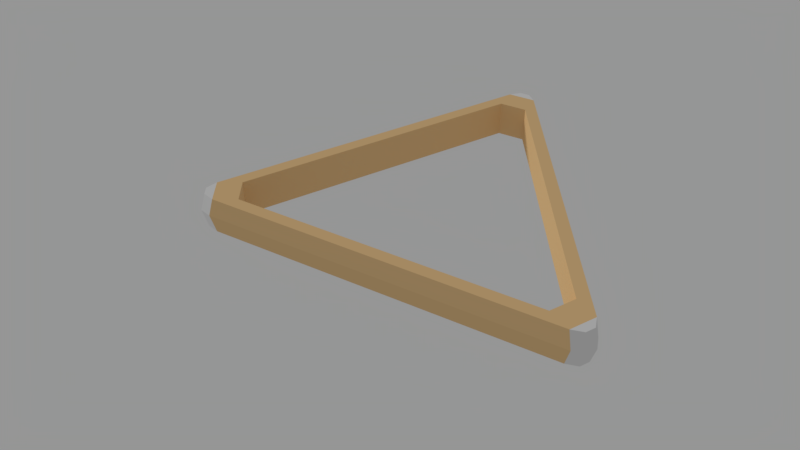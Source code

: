 # Source: 8ball_rack.blend  (saved by Blender 2.78.0; exported with 4.5.12 LTS)
import bpy
from mathutils import Matrix  # noqa: F401  (used for matrix-valued properties, if any)

bpy.ops.wm.read_factory_settings(use_empty=True)
scene = bpy.context.scene
scene.name = 'Scene'

# ---- collections
col_collection_1 = bpy.data.collections.new('Collection 1'); scene.collection.children.link(col_collection_1)

# ---- materials (node trees are filled in below, after node groups)
mat_white = bpy.data.materials.new('white')
mat_white.alpha_threshold = 0.0
mat_white.roughness = 0.5
mat_wood = bpy.data.materials.new('wood')
mat_wood.alpha_threshold = 0.0
mat_wood.roughness = 0.5

# ---- material node trees
mat_white.use_nodes = True; mat_white.node_tree.nodes.clear()
_N = mat_white.node_tree.nodes; _L = mat_white.node_tree.links
n0 = _N.new('ShaderNodeOutputMaterial'); n0.name = 'Material Output'; n0.location = (300, 300)
n1 = _N.new('ShaderNodeBsdfDiffuse'); n1.name = 'Diffuse BSDF'; n1.location = (10, 300)
n1.inputs[0].default_value = (0.7991, 0.7991, 0.7991, 1.0)
_L.new(n1.outputs[0], n0.inputs[0])
n0.is_active_output = True
mat_wood.use_nodes = True; mat_wood.node_tree.nodes.clear()
_N = mat_wood.node_tree.nodes; _L = mat_wood.node_tree.links
n0 = _N.new('ShaderNodeOutputMaterial'); n0.name = 'Material Output'; n0.location = (300, 300)
n1 = _N.new('ShaderNodeBsdfDiffuse'); n1.name = 'Diffuse BSDF'; n1.location = (10, 300)
n1.inputs[0].default_value = (0.8469, 0.5711, 0.2789, 1.0)
_L.new(n1.outputs[0], n0.inputs[0])
n0.is_active_output = True

# ---- world
world_world = bpy.data.worlds.new('World'); scene.world = world_world
world_world.color = (0.3032, 0.3032, 0.3032)
world_world.use_sun_shadow = False
world_world.sun_shadow_jitter_overblur = 0.0
world_world.cycles.sampling_method = 'MANUAL'

# ---- cameras
cam_camera = bpy.data.cameras.new('Camera')
cam_camera.clip_end = 100.0
cam_camera.lens = 35.0
cam_camera.sensor_width = 32.0
cam_camera.sensor_height = 18.0
cam_camera.ortho_scale = 7.314
cam_camera.dof.focus_distance = 0.0

# ---- lights
light_lamp = bpy.data.lights.new('Lamp', 'SUN')
light_lamp.transmission_factor = 0.0
light_lamp.cutoff_distance = 30.0
light_lamp.angle = 0.1993
light_lamp.energy = 1.0
light_lamp.shadow_buffer_clip_start = 1.001
light_lamp.shadow_soft_size = 0.1
light_lamp.shadow_cascade_max_distance = 1000.0

# ---- meshes
me_sphere_008 = bpy.data.meshes.new('Sphere.008')
me_sphere_008.from_pydata([(-0.01233, 0.1341, 0.008333), (0.01233, 0.1341, 0.008333), (0.01233, 0.1341, -0.025), (-0.01233, 0.1341, -0.025), (-0.1362, -0.1284, 0.008333), (-0.1489, -0.1066, 0.008333), (-0.1489, -0.1066, -0.025), (-0.1362, -0.1284, -0.025), (0.1489, -0.1066, 0.008333), (0.1362, -0.1284, 0.008333), (0.1362, -0.1284, -0.025), (0.1489, -0.1066, -0.025), (-0.1678, -0.1178, -0.025), (-0.1551, -0.1395, -0.025), (-0.166, -0.1366, -0.025), (-0.1706, -0.1286, -0.025), (-0.1551, -0.1395, 0.008333), (-0.1678, -0.1178, 0.008333), (-0.01233, 0.1564, 0.008333), (0.01233, 0.1564, 0.008333), (0.01233, 0.1564, -0.025), (-0.01233, 0.1564, -0.025), (-0.004515, 0.1643, -0.025), (0.004513, 0.1643, -0.025), (0.1678, -0.1177, 0.008333), (0.166, -0.1366, 0.008333), (0.1678, -0.1177, -0.025), (0.1551, -0.1395, -0.025), (0.1706, -0.1286, -0.025), (0.166, -0.1366, -0.025), (-0.1589, -0.142, -0.008333), (-0.166, -0.1366, 0.008333), (-0.17, -0.1391, -0.008333), (-0.1706, -0.1286, 0.008333), (-0.1747, -0.1309, -0.008333), (-0.1718, -0.1198, -0.008333), (-0.01263, 0.1609, -0.008333), (-0.004515, 0.1643, 0.008333), (-0.004623, 0.1691, -0.008333), (0.004513, 0.1643, 0.008333), (0.004621, 0.1691, -0.008333), (0.01263, 0.1609, -0.008333), (0.1718, -0.1198, -0.008333), (0.1706, -0.1286, 0.008333), (0.1747, -0.1309, -0.008333), (0.1699, -0.139, -0.008333), (0.1551, -0.1395, 0.008333), (0.1588, -0.142, -0.008333)], [], [(0, 1, 19, 18), (26, 11, 2, 20), (8, 1, 2, 11), (12, 21, 3, 6), (46, 9, 4, 16), (4, 5, 17, 16), (2, 3, 21, 20), (6, 7, 13, 12), (42, 26, 20, 41), (8, 24, 19, 1), (8, 9, 46, 24), (2, 1, 0, 3), (18, 17, 5, 0), (13, 7, 10, 27), (6, 5, 4, 7), (6, 3, 0, 5), (10, 11, 26, 27), (10, 9, 8, 11), (4, 9, 10, 7), (13, 14, 15, 12), (17, 33, 31, 16), (19, 39, 37, 18), (21, 22, 23, 20), (46, 25, 43, 24), (26, 28, 29, 27), (35, 36, 21, 12), (17, 18, 36, 35), (29, 45, 47, 27), (45, 25, 46, 47), (28, 44, 45, 29), (44, 43, 25, 45), (26, 42, 44, 28), (42, 24, 43, 44), (23, 40, 41, 20), (40, 39, 19, 41), (22, 38, 40, 23), (38, 37, 39, 40), (21, 36, 38, 22), (36, 18, 37, 38), (15, 34, 35, 12), (34, 33, 17, 35), (14, 32, 34, 15), (32, 31, 33, 34), (13, 30, 32, 14), (30, 16, 31, 32), (24, 42, 41, 19), (13, 27, 47, 30), (30, 47, 46, 16)])
me_sphere_008.polygons.foreach_set('material_index', [1, 1, 1, 1, 1, 1, 1, 1, 1, 1, 1, 1, 1, 1, 1, 1, 1, 1, 1, 0, 0, 0, 0, 0, 0, 1, 1, 0, 0, 0, 0, 0, 0, 0, 0, 0, 0, 0, 0, 0, 0, 0, 0, 0, 0, 1, 1, 1])
me_sphere_008.materials.append(mat_white)
me_sphere_008.materials.append(mat_wood)
me_sphere_008.use_remesh_preserve_volume = False
me_sphere_008.use_remesh_preserve_attributes = False
me_sphere_008.use_mirror_vertex_groups = False
me_sphere_008.update()

# ---- objects
ob_rack = bpy.data.objects.new('rack', me_sphere_008)
ob_lamp = bpy.data.objects.new('Lamp', light_lamp)
ob_camera = bpy.data.objects.new('Camera', cam_camera)

# ---- transforms, parenting, visibility, modifiers, constraints
ob_rack.location = (0.0, 0.0, 0.0)
ob_rack.lineart.crease_threshold = 0.0
ob_lamp.location = (4.076, 1.005, 5.904)
ob_lamp.rotation_euler = (1.131, -0.1017, 0.5579)
ob_lamp.lock_rotations_4d = False
ob_lamp.empty_display_type = 'ARROWS'
ob_lamp.color = (0.0, 0.0, 0.0, 0.0)
ob_lamp.lineart.crease_threshold = 0.0
ob_camera.location = (0.3377, 0.4765, 0.4261)
ob_camera.rotation_euler = (0.9315, 5.777e-07, 2.607)
ob_camera.lock_rotations_4d = False
ob_camera.empty_display_type = 'ARROWS'
ob_camera.color = (0.0, 0.0, 0.0, 0.0)
ob_camera.display_type = 'WIRE'
ob_camera.lineart.crease_threshold = 0.0

# ---- collection membership
col_collection_1.objects.link(ob_rack)
col_collection_1.objects.link(ob_lamp)
col_collection_1.objects.link(ob_camera)

# ---- scene / render settings (as saved in the file)
scene.camera = ob_camera
scene.frame_start = 1; scene.frame_end = 250; scene.frame_set(0)
scene.render.engine = 'CYCLES'
scene.render.dither_intensity = 0.0
scene.render.film_transparent = True
scene.cycles.use_denoising = False
scene.cycles.samples = 128
scene.cycles.sampling_pattern = 'TABULATED_SOBOL'
scene.cycles.light_sampling_threshold = 0.0
scene.cycles.use_adaptive_sampling = False
scene.cycles.use_light_tree = False
scene.cycles.blur_glossy = 0.0
scene.cycles.sample_clamp_indirect = 0.0
scene.view_settings.view_transform = 'Standard'
bpy.context.view_layer.update()
